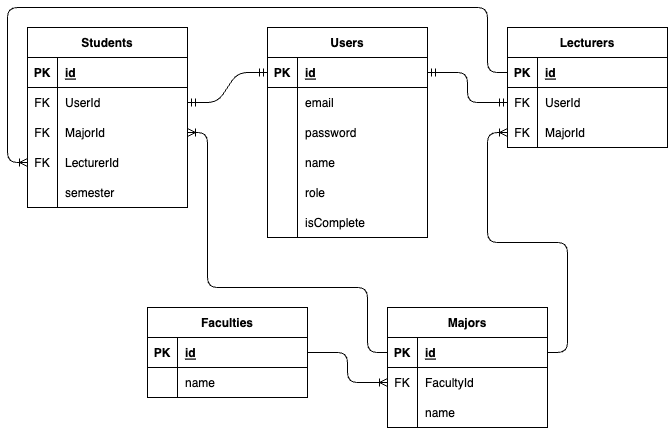

The diagram above was exported from draw.io. Its source (the exported page's mxGraphModel, read from the mxfile embedded in the PNG):
<mxGraphModel dx="520" dy="291" grid="1" gridSize="10" guides="1" tooltips="1" connect="1" arrows="1" fold="1" page="1" pageScale="1" pageWidth="850" pageHeight="1100" math="0" shadow="0">
  <root>
    <mxCell id="0" />
    <mxCell id="1" parent="0" />
    <mxCell id="2" value="Users" style="shape=table;startSize=30;container=1;collapsible=1;childLayout=tableLayout;fixedRows=1;rowLines=0;fontStyle=1;align=center;resizeLast=1;" parent="1" vertex="1">
      <mxGeometry x="280" y="40" width="160" height="210" as="geometry" />
    </mxCell>
    <mxCell id="3" value="" style="shape=tableRow;horizontal=0;startSize=0;swimlaneHead=0;swimlaneBody=0;fillColor=none;collapsible=0;dropTarget=0;points=[[0,0.5],[1,0.5]];portConstraint=eastwest;top=0;left=0;right=0;bottom=1;" parent="2" vertex="1">
      <mxGeometry y="30" width="160" height="30" as="geometry" />
    </mxCell>
    <mxCell id="4" value="PK" style="shape=partialRectangle;connectable=0;fillColor=none;top=0;left=0;bottom=0;right=0;fontStyle=1;overflow=hidden;" parent="3" vertex="1">
      <mxGeometry width="30" height="30" as="geometry">
        <mxRectangle width="30" height="30" as="alternateBounds" />
      </mxGeometry>
    </mxCell>
    <mxCell id="5" value="id" style="shape=partialRectangle;connectable=0;fillColor=none;top=0;left=0;bottom=0;right=0;align=left;spacingLeft=6;fontStyle=5;overflow=hidden;" parent="3" vertex="1">
      <mxGeometry x="30" width="130" height="30" as="geometry">
        <mxRectangle width="130" height="30" as="alternateBounds" />
      </mxGeometry>
    </mxCell>
    <mxCell id="6" value="" style="shape=tableRow;horizontal=0;startSize=0;swimlaneHead=0;swimlaneBody=0;fillColor=none;collapsible=0;dropTarget=0;points=[[0,0.5],[1,0.5]];portConstraint=eastwest;top=0;left=0;right=0;bottom=0;" parent="2" vertex="1">
      <mxGeometry y="60" width="160" height="30" as="geometry" />
    </mxCell>
    <mxCell id="7" value="" style="shape=partialRectangle;connectable=0;fillColor=none;top=0;left=0;bottom=0;right=0;editable=1;overflow=hidden;" parent="6" vertex="1">
      <mxGeometry width="30" height="30" as="geometry">
        <mxRectangle width="30" height="30" as="alternateBounds" />
      </mxGeometry>
    </mxCell>
    <mxCell id="8" value="email" style="shape=partialRectangle;connectable=0;fillColor=none;top=0;left=0;bottom=0;right=0;align=left;spacingLeft=6;overflow=hidden;" parent="6" vertex="1">
      <mxGeometry x="30" width="130" height="30" as="geometry">
        <mxRectangle width="130" height="30" as="alternateBounds" />
      </mxGeometry>
    </mxCell>
    <mxCell id="9" value="" style="shape=tableRow;horizontal=0;startSize=0;swimlaneHead=0;swimlaneBody=0;fillColor=none;collapsible=0;dropTarget=0;points=[[0,0.5],[1,0.5]];portConstraint=eastwest;top=0;left=0;right=0;bottom=0;" parent="2" vertex="1">
      <mxGeometry y="90" width="160" height="30" as="geometry" />
    </mxCell>
    <mxCell id="10" value="" style="shape=partialRectangle;connectable=0;fillColor=none;top=0;left=0;bottom=0;right=0;editable=1;overflow=hidden;" parent="9" vertex="1">
      <mxGeometry width="30" height="30" as="geometry">
        <mxRectangle width="30" height="30" as="alternateBounds" />
      </mxGeometry>
    </mxCell>
    <mxCell id="11" value="password" style="shape=partialRectangle;connectable=0;fillColor=none;top=0;left=0;bottom=0;right=0;align=left;spacingLeft=6;overflow=hidden;" parent="9" vertex="1">
      <mxGeometry x="30" width="130" height="30" as="geometry">
        <mxRectangle width="130" height="30" as="alternateBounds" />
      </mxGeometry>
    </mxCell>
    <mxCell id="137" value="" style="shape=tableRow;horizontal=0;startSize=0;swimlaneHead=0;swimlaneBody=0;fillColor=none;collapsible=0;dropTarget=0;points=[[0,0.5],[1,0.5]];portConstraint=eastwest;top=0;left=0;right=0;bottom=0;" vertex="1" parent="2">
      <mxGeometry y="120" width="160" height="30" as="geometry" />
    </mxCell>
    <mxCell id="138" value="" style="shape=partialRectangle;connectable=0;fillColor=none;top=0;left=0;bottom=0;right=0;editable=1;overflow=hidden;" vertex="1" parent="137">
      <mxGeometry width="30" height="30" as="geometry">
        <mxRectangle width="30" height="30" as="alternateBounds" />
      </mxGeometry>
    </mxCell>
    <mxCell id="139" value="name" style="shape=partialRectangle;connectable=0;fillColor=none;top=0;left=0;bottom=0;right=0;align=left;spacingLeft=6;overflow=hidden;" vertex="1" parent="137">
      <mxGeometry x="30" width="130" height="30" as="geometry">
        <mxRectangle width="130" height="30" as="alternateBounds" />
      </mxGeometry>
    </mxCell>
    <mxCell id="44" value="" style="shape=tableRow;horizontal=0;startSize=0;swimlaneHead=0;swimlaneBody=0;fillColor=none;collapsible=0;dropTarget=0;points=[[0,0.5],[1,0.5]];portConstraint=eastwest;top=0;left=0;right=0;bottom=0;" parent="2" vertex="1">
      <mxGeometry y="150" width="160" height="30" as="geometry" />
    </mxCell>
    <mxCell id="45" value="" style="shape=partialRectangle;connectable=0;fillColor=none;top=0;left=0;bottom=0;right=0;editable=1;overflow=hidden;" parent="44" vertex="1">
      <mxGeometry width="30" height="30" as="geometry">
        <mxRectangle width="30" height="30" as="alternateBounds" />
      </mxGeometry>
    </mxCell>
    <mxCell id="46" value="role" style="shape=partialRectangle;connectable=0;fillColor=none;top=0;left=0;bottom=0;right=0;align=left;spacingLeft=6;overflow=hidden;" parent="44" vertex="1">
      <mxGeometry x="30" width="130" height="30" as="geometry">
        <mxRectangle width="130" height="30" as="alternateBounds" />
      </mxGeometry>
    </mxCell>
    <mxCell id="134" value="" style="shape=tableRow;horizontal=0;startSize=0;swimlaneHead=0;swimlaneBody=0;fillColor=none;collapsible=0;dropTarget=0;points=[[0,0.5],[1,0.5]];portConstraint=eastwest;top=0;left=0;right=0;bottom=0;" parent="2" vertex="1">
      <mxGeometry y="180" width="160" height="30" as="geometry" />
    </mxCell>
    <mxCell id="135" value="" style="shape=partialRectangle;connectable=0;fillColor=none;top=0;left=0;bottom=0;right=0;editable=1;overflow=hidden;" parent="134" vertex="1">
      <mxGeometry width="30" height="30" as="geometry">
        <mxRectangle width="30" height="30" as="alternateBounds" />
      </mxGeometry>
    </mxCell>
    <mxCell id="136" value="isComplete" style="shape=partialRectangle;connectable=0;fillColor=none;top=0;left=0;bottom=0;right=0;align=left;spacingLeft=6;overflow=hidden;" parent="134" vertex="1">
      <mxGeometry x="30" width="130" height="30" as="geometry">
        <mxRectangle width="130" height="30" as="alternateBounds" />
      </mxGeometry>
    </mxCell>
    <mxCell id="47" value="Students" style="shape=table;startSize=30;container=1;collapsible=1;childLayout=tableLayout;fixedRows=1;rowLines=0;fontStyle=1;align=center;resizeLast=1;" parent="1" vertex="1">
      <mxGeometry x="40" y="40" width="160" height="180" as="geometry" />
    </mxCell>
    <mxCell id="48" value="" style="shape=tableRow;horizontal=0;startSize=0;swimlaneHead=0;swimlaneBody=0;fillColor=none;collapsible=0;dropTarget=0;points=[[0,0.5],[1,0.5]];portConstraint=eastwest;top=0;left=0;right=0;bottom=1;" parent="47" vertex="1">
      <mxGeometry y="30" width="160" height="30" as="geometry" />
    </mxCell>
    <mxCell id="49" value="PK" style="shape=partialRectangle;connectable=0;fillColor=none;top=0;left=0;bottom=0;right=0;fontStyle=1;overflow=hidden;" parent="48" vertex="1">
      <mxGeometry width="30" height="30" as="geometry">
        <mxRectangle width="30" height="30" as="alternateBounds" />
      </mxGeometry>
    </mxCell>
    <mxCell id="50" value="id" style="shape=partialRectangle;connectable=0;fillColor=none;top=0;left=0;bottom=0;right=0;align=left;spacingLeft=6;fontStyle=5;overflow=hidden;" parent="48" vertex="1">
      <mxGeometry x="30" width="130" height="30" as="geometry">
        <mxRectangle width="130" height="30" as="alternateBounds" />
      </mxGeometry>
    </mxCell>
    <mxCell id="51" value="" style="shape=tableRow;horizontal=0;startSize=0;swimlaneHead=0;swimlaneBody=0;fillColor=none;collapsible=0;dropTarget=0;points=[[0,0.5],[1,0.5]];portConstraint=eastwest;top=0;left=0;right=0;bottom=0;" parent="47" vertex="1">
      <mxGeometry y="60" width="160" height="30" as="geometry" />
    </mxCell>
    <mxCell id="52" value="FK" style="shape=partialRectangle;connectable=0;fillColor=none;top=0;left=0;bottom=0;right=0;editable=1;overflow=hidden;" parent="51" vertex="1">
      <mxGeometry width="30" height="30" as="geometry">
        <mxRectangle width="30" height="30" as="alternateBounds" />
      </mxGeometry>
    </mxCell>
    <mxCell id="53" value="UserId" style="shape=partialRectangle;connectable=0;fillColor=none;top=0;left=0;bottom=0;right=0;align=left;spacingLeft=6;overflow=hidden;" parent="51" vertex="1">
      <mxGeometry x="30" width="130" height="30" as="geometry">
        <mxRectangle width="130" height="30" as="alternateBounds" />
      </mxGeometry>
    </mxCell>
    <mxCell id="77" value="" style="shape=tableRow;horizontal=0;startSize=0;swimlaneHead=0;swimlaneBody=0;fillColor=none;collapsible=0;dropTarget=0;points=[[0,0.5],[1,0.5]];portConstraint=eastwest;top=0;left=0;right=0;bottom=0;" parent="47" vertex="1">
      <mxGeometry y="90" width="160" height="30" as="geometry" />
    </mxCell>
    <mxCell id="78" value="FK" style="shape=partialRectangle;connectable=0;fillColor=none;top=0;left=0;bottom=0;right=0;editable=1;overflow=hidden;" parent="77" vertex="1">
      <mxGeometry width="30" height="30" as="geometry">
        <mxRectangle width="30" height="30" as="alternateBounds" />
      </mxGeometry>
    </mxCell>
    <mxCell id="79" value="MajorId" style="shape=partialRectangle;connectable=0;fillColor=none;top=0;left=0;bottom=0;right=0;align=left;spacingLeft=6;overflow=hidden;" parent="77" vertex="1">
      <mxGeometry x="30" width="130" height="30" as="geometry">
        <mxRectangle width="130" height="30" as="alternateBounds" />
      </mxGeometry>
    </mxCell>
    <mxCell id="80" value="" style="shape=tableRow;horizontal=0;startSize=0;swimlaneHead=0;swimlaneBody=0;fillColor=none;collapsible=0;dropTarget=0;points=[[0,0.5],[1,0.5]];portConstraint=eastwest;top=0;left=0;right=0;bottom=0;" parent="47" vertex="1">
      <mxGeometry y="120" width="160" height="30" as="geometry" />
    </mxCell>
    <mxCell id="81" value="FK" style="shape=partialRectangle;connectable=0;fillColor=none;top=0;left=0;bottom=0;right=0;editable=1;overflow=hidden;" parent="80" vertex="1">
      <mxGeometry width="30" height="30" as="geometry">
        <mxRectangle width="30" height="30" as="alternateBounds" />
      </mxGeometry>
    </mxCell>
    <mxCell id="82" value="LecturerId" style="shape=partialRectangle;connectable=0;fillColor=none;top=0;left=0;bottom=0;right=0;align=left;spacingLeft=6;overflow=hidden;" parent="80" vertex="1">
      <mxGeometry x="30" width="130" height="30" as="geometry">
        <mxRectangle width="130" height="30" as="alternateBounds" />
      </mxGeometry>
    </mxCell>
    <mxCell id="86" value="" style="shape=tableRow;horizontal=0;startSize=0;swimlaneHead=0;swimlaneBody=0;fillColor=none;collapsible=0;dropTarget=0;points=[[0,0.5],[1,0.5]];portConstraint=eastwest;top=0;left=0;right=0;bottom=0;" parent="47" vertex="1">
      <mxGeometry y="150" width="160" height="30" as="geometry" />
    </mxCell>
    <mxCell id="87" value="" style="shape=partialRectangle;connectable=0;fillColor=none;top=0;left=0;bottom=0;right=0;editable=1;overflow=hidden;" parent="86" vertex="1">
      <mxGeometry width="30" height="30" as="geometry">
        <mxRectangle width="30" height="30" as="alternateBounds" />
      </mxGeometry>
    </mxCell>
    <mxCell id="88" value="semester" style="shape=partialRectangle;connectable=0;fillColor=none;top=0;left=0;bottom=0;right=0;align=left;spacingLeft=6;overflow=hidden;" parent="86" vertex="1">
      <mxGeometry x="30" width="130" height="30" as="geometry">
        <mxRectangle width="130" height="30" as="alternateBounds" />
      </mxGeometry>
    </mxCell>
    <mxCell id="60" value="Lecturers" style="shape=table;startSize=30;container=1;collapsible=1;childLayout=tableLayout;fixedRows=1;rowLines=0;fontStyle=1;align=center;resizeLast=1;" parent="1" vertex="1">
      <mxGeometry x="520" y="40" width="160" height="120" as="geometry" />
    </mxCell>
    <mxCell id="61" value="" style="shape=tableRow;horizontal=0;startSize=0;swimlaneHead=0;swimlaneBody=0;fillColor=none;collapsible=0;dropTarget=0;points=[[0,0.5],[1,0.5]];portConstraint=eastwest;top=0;left=0;right=0;bottom=1;" parent="60" vertex="1">
      <mxGeometry y="30" width="160" height="30" as="geometry" />
    </mxCell>
    <mxCell id="62" value="PK" style="shape=partialRectangle;connectable=0;fillColor=none;top=0;left=0;bottom=0;right=0;fontStyle=1;overflow=hidden;" parent="61" vertex="1">
      <mxGeometry width="30" height="30" as="geometry">
        <mxRectangle width="30" height="30" as="alternateBounds" />
      </mxGeometry>
    </mxCell>
    <mxCell id="63" value="id" style="shape=partialRectangle;connectable=0;fillColor=none;top=0;left=0;bottom=0;right=0;align=left;spacingLeft=6;fontStyle=5;overflow=hidden;" parent="61" vertex="1">
      <mxGeometry x="30" width="130" height="30" as="geometry">
        <mxRectangle width="130" height="30" as="alternateBounds" />
      </mxGeometry>
    </mxCell>
    <mxCell id="64" value="" style="shape=tableRow;horizontal=0;startSize=0;swimlaneHead=0;swimlaneBody=0;fillColor=none;collapsible=0;dropTarget=0;points=[[0,0.5],[1,0.5]];portConstraint=eastwest;top=0;left=0;right=0;bottom=0;" parent="60" vertex="1">
      <mxGeometry y="60" width="160" height="30" as="geometry" />
    </mxCell>
    <mxCell id="65" value="FK" style="shape=partialRectangle;connectable=0;fillColor=none;top=0;left=0;bottom=0;right=0;editable=1;overflow=hidden;" parent="64" vertex="1">
      <mxGeometry width="30" height="30" as="geometry">
        <mxRectangle width="30" height="30" as="alternateBounds" />
      </mxGeometry>
    </mxCell>
    <mxCell id="66" value="UserId" style="shape=partialRectangle;connectable=0;fillColor=none;top=0;left=0;bottom=0;right=0;align=left;spacingLeft=6;overflow=hidden;" parent="64" vertex="1">
      <mxGeometry x="30" width="130" height="30" as="geometry">
        <mxRectangle width="130" height="30" as="alternateBounds" />
      </mxGeometry>
    </mxCell>
    <mxCell id="67" value="" style="shape=tableRow;horizontal=0;startSize=0;swimlaneHead=0;swimlaneBody=0;fillColor=none;collapsible=0;dropTarget=0;points=[[0,0.5],[1,0.5]];portConstraint=eastwest;top=0;left=0;right=0;bottom=0;" parent="60" vertex="1">
      <mxGeometry y="90" width="160" height="30" as="geometry" />
    </mxCell>
    <mxCell id="68" value="FK" style="shape=partialRectangle;connectable=0;fillColor=none;top=0;left=0;bottom=0;right=0;editable=1;overflow=hidden;" parent="67" vertex="1">
      <mxGeometry width="30" height="30" as="geometry">
        <mxRectangle width="30" height="30" as="alternateBounds" />
      </mxGeometry>
    </mxCell>
    <mxCell id="69" value="MajorId" style="shape=partialRectangle;connectable=0;fillColor=none;top=0;left=0;bottom=0;right=0;align=left;spacingLeft=6;overflow=hidden;" parent="67" vertex="1">
      <mxGeometry x="30" width="130" height="30" as="geometry">
        <mxRectangle width="130" height="30" as="alternateBounds" />
      </mxGeometry>
    </mxCell>
    <mxCell id="99" value="Faculties" style="shape=table;startSize=30;container=1;collapsible=1;childLayout=tableLayout;fixedRows=1;rowLines=0;fontStyle=1;align=center;resizeLast=1;" parent="1" vertex="1">
      <mxGeometry x="160" y="320" width="160" height="90" as="geometry" />
    </mxCell>
    <mxCell id="100" value="" style="shape=tableRow;horizontal=0;startSize=0;swimlaneHead=0;swimlaneBody=0;fillColor=none;collapsible=0;dropTarget=0;points=[[0,0.5],[1,0.5]];portConstraint=eastwest;top=0;left=0;right=0;bottom=1;" parent="99" vertex="1">
      <mxGeometry y="30" width="160" height="30" as="geometry" />
    </mxCell>
    <mxCell id="101" value="PK" style="shape=partialRectangle;connectable=0;fillColor=none;top=0;left=0;bottom=0;right=0;fontStyle=1;overflow=hidden;" parent="100" vertex="1">
      <mxGeometry width="30" height="30" as="geometry">
        <mxRectangle width="30" height="30" as="alternateBounds" />
      </mxGeometry>
    </mxCell>
    <mxCell id="102" value="id" style="shape=partialRectangle;connectable=0;fillColor=none;top=0;left=0;bottom=0;right=0;align=left;spacingLeft=6;fontStyle=5;overflow=hidden;" parent="100" vertex="1">
      <mxGeometry x="30" width="130" height="30" as="geometry">
        <mxRectangle width="130" height="30" as="alternateBounds" />
      </mxGeometry>
    </mxCell>
    <mxCell id="103" value="" style="shape=tableRow;horizontal=0;startSize=0;swimlaneHead=0;swimlaneBody=0;fillColor=none;collapsible=0;dropTarget=0;points=[[0,0.5],[1,0.5]];portConstraint=eastwest;top=0;left=0;right=0;bottom=0;" parent="99" vertex="1">
      <mxGeometry y="60" width="160" height="30" as="geometry" />
    </mxCell>
    <mxCell id="104" value="" style="shape=partialRectangle;connectable=0;fillColor=none;top=0;left=0;bottom=0;right=0;editable=1;overflow=hidden;" parent="103" vertex="1">
      <mxGeometry width="30" height="30" as="geometry">
        <mxRectangle width="30" height="30" as="alternateBounds" />
      </mxGeometry>
    </mxCell>
    <mxCell id="105" value="name" style="shape=partialRectangle;connectable=0;fillColor=none;top=0;left=0;bottom=0;right=0;align=left;spacingLeft=6;overflow=hidden;" parent="103" vertex="1">
      <mxGeometry x="30" width="130" height="30" as="geometry">
        <mxRectangle width="130" height="30" as="alternateBounds" />
      </mxGeometry>
    </mxCell>
    <mxCell id="112" value="Majors" style="shape=table;startSize=30;container=1;collapsible=1;childLayout=tableLayout;fixedRows=1;rowLines=0;fontStyle=1;align=center;resizeLast=1;" parent="1" vertex="1">
      <mxGeometry x="400" y="320" width="160" height="120" as="geometry" />
    </mxCell>
    <mxCell id="113" value="" style="shape=tableRow;horizontal=0;startSize=0;swimlaneHead=0;swimlaneBody=0;fillColor=none;collapsible=0;dropTarget=0;points=[[0,0.5],[1,0.5]];portConstraint=eastwest;top=0;left=0;right=0;bottom=1;" parent="112" vertex="1">
      <mxGeometry y="30" width="160" height="30" as="geometry" />
    </mxCell>
    <mxCell id="114" value="PK" style="shape=partialRectangle;connectable=0;fillColor=none;top=0;left=0;bottom=0;right=0;fontStyle=1;overflow=hidden;" parent="113" vertex="1">
      <mxGeometry width="30" height="30" as="geometry">
        <mxRectangle width="30" height="30" as="alternateBounds" />
      </mxGeometry>
    </mxCell>
    <mxCell id="115" value="id" style="shape=partialRectangle;connectable=0;fillColor=none;top=0;left=0;bottom=0;right=0;align=left;spacingLeft=6;fontStyle=5;overflow=hidden;" parent="113" vertex="1">
      <mxGeometry x="30" width="130" height="30" as="geometry">
        <mxRectangle width="130" height="30" as="alternateBounds" />
      </mxGeometry>
    </mxCell>
    <mxCell id="116" value="" style="shape=tableRow;horizontal=0;startSize=0;swimlaneHead=0;swimlaneBody=0;fillColor=none;collapsible=0;dropTarget=0;points=[[0,0.5],[1,0.5]];portConstraint=eastwest;top=0;left=0;right=0;bottom=0;" parent="112" vertex="1">
      <mxGeometry y="60" width="160" height="30" as="geometry" />
    </mxCell>
    <mxCell id="117" value="FK" style="shape=partialRectangle;connectable=0;fillColor=none;top=0;left=0;bottom=0;right=0;editable=1;overflow=hidden;" parent="116" vertex="1">
      <mxGeometry width="30" height="30" as="geometry">
        <mxRectangle width="30" height="30" as="alternateBounds" />
      </mxGeometry>
    </mxCell>
    <mxCell id="118" value="FacultyId" style="shape=partialRectangle;connectable=0;fillColor=none;top=0;left=0;bottom=0;right=0;align=left;spacingLeft=6;overflow=hidden;" parent="116" vertex="1">
      <mxGeometry x="30" width="130" height="30" as="geometry">
        <mxRectangle width="130" height="30" as="alternateBounds" />
      </mxGeometry>
    </mxCell>
    <mxCell id="123" value="" style="shape=tableRow;horizontal=0;startSize=0;swimlaneHead=0;swimlaneBody=0;fillColor=none;collapsible=0;dropTarget=0;points=[[0,0.5],[1,0.5]];portConstraint=eastwest;top=0;left=0;right=0;bottom=0;" parent="112" vertex="1">
      <mxGeometry y="90" width="160" height="30" as="geometry" />
    </mxCell>
    <mxCell id="124" value="" style="shape=partialRectangle;connectable=0;fillColor=none;top=0;left=0;bottom=0;right=0;editable=1;overflow=hidden;" parent="123" vertex="1">
      <mxGeometry width="30" height="30" as="geometry">
        <mxRectangle width="30" height="30" as="alternateBounds" />
      </mxGeometry>
    </mxCell>
    <mxCell id="125" value="name" style="shape=partialRectangle;connectable=0;fillColor=none;top=0;left=0;bottom=0;right=0;align=left;spacingLeft=6;overflow=hidden;" parent="123" vertex="1">
      <mxGeometry x="30" width="130" height="30" as="geometry">
        <mxRectangle width="130" height="30" as="alternateBounds" />
      </mxGeometry>
    </mxCell>
    <mxCell id="121" value="" style="edgeStyle=entityRelationEdgeStyle;fontSize=12;html=1;endArrow=ERmandOne;startArrow=ERmandOne;entryX=0;entryY=0.5;entryDx=0;entryDy=0;exitX=1;exitY=0.5;exitDx=0;exitDy=0;" parent="1" source="51" target="3" edge="1">
      <mxGeometry width="100" height="100" relative="1" as="geometry">
        <mxPoint x="220" y="210" as="sourcePoint" />
        <mxPoint x="320" y="110" as="targetPoint" />
      </mxGeometry>
    </mxCell>
    <mxCell id="122" value="" style="edgeStyle=orthogonalEdgeStyle;fontSize=12;html=1;endArrow=ERmandOne;startArrow=ERmandOne;entryX=1;entryY=0.5;entryDx=0;entryDy=0;exitX=0;exitY=0.5;exitDx=0;exitDy=0;" parent="1" source="64" target="3" edge="1">
      <mxGeometry width="100" height="100" relative="1" as="geometry">
        <mxPoint x="220" y="210" as="sourcePoint" />
        <mxPoint x="320" y="110" as="targetPoint" />
      </mxGeometry>
    </mxCell>
    <mxCell id="126" value="" style="edgeStyle=orthogonalEdgeStyle;fontSize=12;html=1;endArrow=ERoneToMany;exitX=1;exitY=0.5;exitDx=0;exitDy=0;entryX=0;entryY=0.5;entryDx=0;entryDy=0;" parent="1" source="100" target="116" edge="1">
      <mxGeometry width="100" height="100" relative="1" as="geometry">
        <mxPoint x="180" y="320" as="sourcePoint" />
        <mxPoint x="280" y="220" as="targetPoint" />
      </mxGeometry>
    </mxCell>
    <mxCell id="131" value="" style="edgeStyle=orthogonalEdgeStyle;fontSize=12;html=1;endArrow=ERoneToMany;exitX=0;exitY=0.5;exitDx=0;exitDy=0;entryX=0;entryY=0.5;entryDx=0;entryDy=0;" parent="1" source="61" target="80" edge="1">
      <mxGeometry width="100" height="100" relative="1" as="geometry">
        <mxPoint x="460" y="60" as="sourcePoint" />
        <mxPoint x="320" y="130" as="targetPoint" />
        <Array as="points">
          <mxPoint x="500" y="85" />
          <mxPoint x="500" y="20" />
          <mxPoint x="20" y="20" />
          <mxPoint x="20" y="175" />
        </Array>
      </mxGeometry>
    </mxCell>
    <mxCell id="132" value="" style="edgeStyle=orthogonalEdgeStyle;fontSize=12;html=1;endArrow=ERoneToMany;exitX=0;exitY=0.5;exitDx=0;exitDy=0;entryX=1;entryY=0.5;entryDx=0;entryDy=0;" parent="1" source="113" target="77" edge="1">
      <mxGeometry width="100" height="100" relative="1" as="geometry">
        <mxPoint x="180" y="250" as="sourcePoint" />
        <mxPoint x="280" y="150" as="targetPoint" />
        <Array as="points">
          <mxPoint x="380" y="365" />
          <mxPoint x="380" y="300" />
          <mxPoint x="220" y="300" />
          <mxPoint x="220" y="145" />
        </Array>
      </mxGeometry>
    </mxCell>
    <mxCell id="133" value="" style="edgeStyle=orthogonalEdgeStyle;fontSize=12;html=1;endArrow=ERoneToMany;exitX=1;exitY=0.5;exitDx=0;exitDy=0;entryX=0;entryY=0.5;entryDx=0;entryDy=0;" parent="1" source="113" target="67" edge="1">
      <mxGeometry width="100" height="100" relative="1" as="geometry">
        <mxPoint x="460" y="250" as="sourcePoint" />
        <mxPoint x="560" y="150" as="targetPoint" />
        <Array as="points">
          <mxPoint x="580" y="365" />
          <mxPoint x="580" y="255" />
          <mxPoint x="500" y="255" />
          <mxPoint x="500" y="145" />
        </Array>
      </mxGeometry>
    </mxCell>
  </root>
</mxGraphModel>